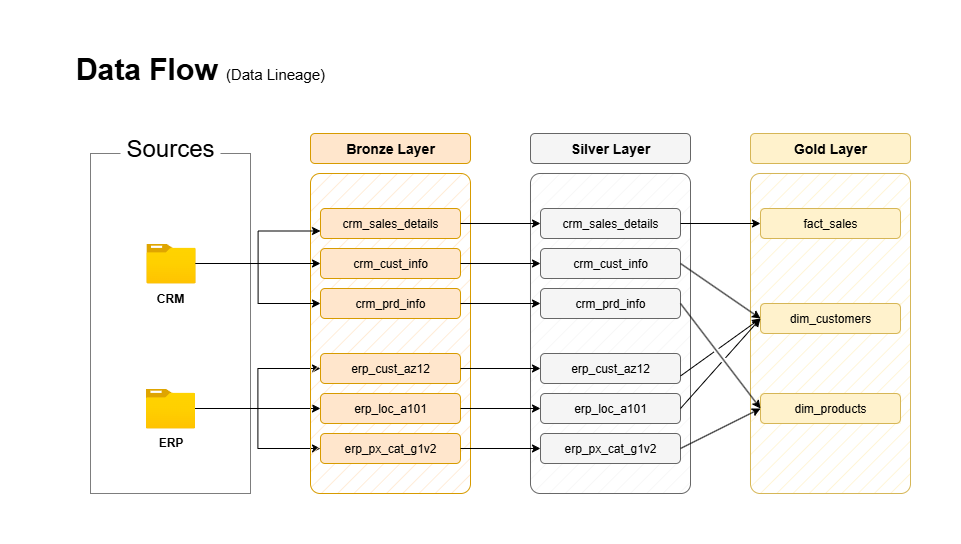

The diagram above was exported from draw.io. Its source (the exported page's mxGraphModel, read from the mxfile embedded in the PNG):
<mxGraphModel dx="1042" dy="626" grid="1" gridSize="10" guides="1" tooltips="1" connect="1" arrows="1" fold="1" page="1" pageScale="1" pageWidth="1100" pageHeight="850" math="0" shadow="0">
  <root>
    <mxCell id="0" />
    <mxCell id="1" parent="0" />
    <mxCell id="6ew5NtQKprH4YPVIOhov-30" value="" style="rounded=1;whiteSpace=wrap;html=1;strokeColor=#666666;fillColor=#f5f5f5;fillStyle=hatch;glass=0;shadow=0;arcSize=6;fontColor=#333333;" parent="1" vertex="1">
      <mxGeometry x="500" y="150" width="160" height="320" as="geometry" />
    </mxCell>
    <mxCell id="_mQ4c61J2NNzLnHNQnRn-22" value="" style="rounded=1;whiteSpace=wrap;html=1;strokeColor=#d6b656;fillColor=#fff2cc;fillStyle=hatch;glass=0;shadow=0;arcSize=6;" parent="1" vertex="1">
      <mxGeometry x="720" y="150" width="160" height="320" as="geometry" />
    </mxCell>
    <mxCell id="jvjmMa8JZVm5PUqpr9Oe-1" value="" style="rounded=0;whiteSpace=wrap;html=1;strokeColor=light-dark(#7d7d7d, #ededed);fillColor=none;" parent="1" vertex="1">
      <mxGeometry x="60" y="130" width="160" height="340" as="geometry" />
    </mxCell>
    <mxCell id="jvjmMa8JZVm5PUqpr9Oe-2" value="&lt;font style=&quot;font-size: 24px;&quot;&gt;Sources&lt;/font&gt;" style="rounded=0;whiteSpace=wrap;html=1;strokeColor=none;fillColor=default;" parent="1" vertex="1">
      <mxGeometry x="90" y="110" width="100" height="30" as="geometry" />
    </mxCell>
    <mxCell id="jvjmMa8JZVm5PUqpr9Oe-63" style="edgeStyle=orthogonalEdgeStyle;rounded=0;orthogonalLoop=1;jettySize=auto;html=1;entryX=0;entryY=0.5;entryDx=0;entryDy=0;" parent="1" source="jvjmMa8JZVm5PUqpr9Oe-5" target="jvjmMa8JZVm5PUqpr9Oe-47" edge="1">
      <mxGeometry relative="1" as="geometry" />
    </mxCell>
    <mxCell id="jvjmMa8JZVm5PUqpr9Oe-64" style="edgeStyle=orthogonalEdgeStyle;rounded=0;orthogonalLoop=1;jettySize=auto;html=1;entryX=0;entryY=0.5;entryDx=0;entryDy=0;" parent="1" source="jvjmMa8JZVm5PUqpr9Oe-5" target="jvjmMa8JZVm5PUqpr9Oe-44" edge="1">
      <mxGeometry relative="1" as="geometry" />
    </mxCell>
    <mxCell id="jvjmMa8JZVm5PUqpr9Oe-65" style="edgeStyle=orthogonalEdgeStyle;rounded=0;orthogonalLoop=1;jettySize=auto;html=1;entryX=0;entryY=0.5;entryDx=0;entryDy=0;" parent="1" source="jvjmMa8JZVm5PUqpr9Oe-5" target="jvjmMa8JZVm5PUqpr9Oe-50" edge="1">
      <mxGeometry relative="1" as="geometry" />
    </mxCell>
    <mxCell id="jvjmMa8JZVm5PUqpr9Oe-5" value="&lt;b&gt;ERP&lt;/b&gt;" style="image;aspect=fixed;html=1;points=[];align=center;fontSize=12;image=img/lib/azure2/general/Folder_Blank.svg;" parent="1" vertex="1">
      <mxGeometry x="115.36" y="365" width="49.29" height="40" as="geometry" />
    </mxCell>
    <mxCell id="jvjmMa8JZVm5PUqpr9Oe-9" value="&lt;font style=&quot;&quot;&gt;&lt;b style=&quot;font-size: 30px;&quot;&gt;Data Flow &lt;/b&gt;&lt;font style=&quot;font-size: 15px;&quot;&gt;(Data Lineage)&lt;/font&gt;&lt;/font&gt;" style="text;html=1;align=center;verticalAlign=middle;whiteSpace=wrap;rounded=0;" parent="1" vertex="1">
      <mxGeometry x="20" y="30" width="300" height="30" as="geometry" />
    </mxCell>
    <mxCell id="jvjmMa8JZVm5PUqpr9Oe-13" value="" style="rounded=1;whiteSpace=wrap;html=1;strokeColor=#d79b00;fillColor=#ffe6cc;fillStyle=hatch;glass=0;shadow=0;arcSize=6;" parent="1" vertex="1">
      <mxGeometry x="280" y="150" width="160" height="320" as="geometry" />
    </mxCell>
    <mxCell id="jvjmMa8JZVm5PUqpr9Oe-17" value="" style="group" parent="1" vertex="1" connectable="0">
      <mxGeometry x="280" y="110" width="160" height="30" as="geometry" />
    </mxCell>
    <mxCell id="jvjmMa8JZVm5PUqpr9Oe-14" value="" style="rounded=1;whiteSpace=wrap;html=1;strokeColor=#d79b00;fillColor=#ffe6cc;fillStyle=auto;glass=0;shadow=0;" parent="jvjmMa8JZVm5PUqpr9Oe-17" vertex="1">
      <mxGeometry width="160" height="30" as="geometry" />
    </mxCell>
    <mxCell id="jvjmMa8JZVm5PUqpr9Oe-15" value="&lt;b&gt;&lt;font style=&quot;font-size: 14px;&quot;&gt;Bronze Layer&lt;/font&gt;&lt;/b&gt;" style="text;html=1;align=center;verticalAlign=middle;whiteSpace=wrap;rounded=0;" parent="jvjmMa8JZVm5PUqpr9Oe-17" vertex="1">
      <mxGeometry x="30" width="100" height="30" as="geometry" />
    </mxCell>
    <mxCell id="jvjmMa8JZVm5PUqpr9Oe-20" value="" style="group" parent="1" vertex="1" connectable="0">
      <mxGeometry x="290" y="185" width="140" height="30" as="geometry" />
    </mxCell>
    <mxCell id="jvjmMa8JZVm5PUqpr9Oe-21" value="" style="rounded=1;whiteSpace=wrap;html=1;strokeColor=#d79b00;fillColor=#ffe6cc;fillStyle=auto;glass=0;shadow=0;" parent="jvjmMa8JZVm5PUqpr9Oe-20" vertex="1">
      <mxGeometry width="140" height="30" as="geometry" />
    </mxCell>
    <mxCell id="jvjmMa8JZVm5PUqpr9Oe-22" value="&lt;font&gt;crm_sales_details&lt;/font&gt;" style="text;html=1;align=center;verticalAlign=middle;whiteSpace=wrap;rounded=0;" parent="jvjmMa8JZVm5PUqpr9Oe-20" vertex="1">
      <mxGeometry x="35" width="70" height="30" as="geometry" />
    </mxCell>
    <mxCell id="jvjmMa8JZVm5PUqpr9Oe-26" value="" style="group" parent="1" vertex="1" connectable="0">
      <mxGeometry x="290" y="225" width="140" height="30" as="geometry" />
    </mxCell>
    <mxCell id="jvjmMa8JZVm5PUqpr9Oe-27" value="" style="rounded=1;whiteSpace=wrap;html=1;strokeColor=#d79b00;fillColor=#ffe6cc;fillStyle=auto;glass=0;shadow=0;" parent="jvjmMa8JZVm5PUqpr9Oe-26" vertex="1">
      <mxGeometry width="140" height="30" as="geometry" />
    </mxCell>
    <mxCell id="jvjmMa8JZVm5PUqpr9Oe-28" value="&lt;font&gt;crm_cust_info&lt;/font&gt;" style="text;html=1;align=center;verticalAlign=middle;whiteSpace=wrap;rounded=0;" parent="jvjmMa8JZVm5PUqpr9Oe-26" vertex="1">
      <mxGeometry x="35" width="70" height="30" as="geometry" />
    </mxCell>
    <mxCell id="jvjmMa8JZVm5PUqpr9Oe-29" value="" style="group" parent="1" vertex="1" connectable="0">
      <mxGeometry x="290" y="265" width="140" height="30" as="geometry" />
    </mxCell>
    <mxCell id="jvjmMa8JZVm5PUqpr9Oe-30" value="" style="rounded=1;whiteSpace=wrap;html=1;strokeColor=#d79b00;fillColor=#ffe6cc;fillStyle=auto;glass=0;shadow=0;" parent="jvjmMa8JZVm5PUqpr9Oe-29" vertex="1">
      <mxGeometry width="140" height="30" as="geometry" />
    </mxCell>
    <mxCell id="jvjmMa8JZVm5PUqpr9Oe-31" value="&lt;font&gt;crm_prd_info&lt;/font&gt;" style="text;html=1;align=center;verticalAlign=middle;whiteSpace=wrap;rounded=0;" parent="jvjmMa8JZVm5PUqpr9Oe-29" vertex="1">
      <mxGeometry x="35" width="70" height="30" as="geometry" />
    </mxCell>
    <mxCell id="jvjmMa8JZVm5PUqpr9Oe-33" value="" style="group" parent="1" vertex="1" connectable="0">
      <mxGeometry x="110.01000000000002" y="220" width="60" height="70" as="geometry" />
    </mxCell>
    <mxCell id="jvjmMa8JZVm5PUqpr9Oe-3" value="" style="image;aspect=fixed;html=1;points=[];align=center;fontSize=12;image=img/lib/azure2/general/Folder_Blank.svg;" parent="jvjmMa8JZVm5PUqpr9Oe-33" vertex="1">
      <mxGeometry x="5.869999999999976" width="49.29" height="40" as="geometry" />
    </mxCell>
    <mxCell id="jvjmMa8JZVm5PUqpr9Oe-12" value="&lt;b&gt;CRM&lt;/b&gt;" style="text;html=1;align=center;verticalAlign=middle;whiteSpace=wrap;rounded=0;" parent="jvjmMa8JZVm5PUqpr9Oe-33" vertex="1">
      <mxGeometry y="40" width="60" height="30" as="geometry" />
    </mxCell>
    <mxCell id="jvjmMa8JZVm5PUqpr9Oe-40" style="edgeStyle=orthogonalEdgeStyle;rounded=0;orthogonalLoop=1;jettySize=auto;html=1;entryX=0;entryY=0.75;entryDx=0;entryDy=0;" parent="1" source="jvjmMa8JZVm5PUqpr9Oe-3" target="jvjmMa8JZVm5PUqpr9Oe-21" edge="1">
      <mxGeometry relative="1" as="geometry" />
    </mxCell>
    <mxCell id="jvjmMa8JZVm5PUqpr9Oe-43" value="" style="group" parent="1" vertex="1" connectable="0">
      <mxGeometry x="290" y="330" width="140" height="30" as="geometry" />
    </mxCell>
    <mxCell id="jvjmMa8JZVm5PUqpr9Oe-44" value="" style="rounded=1;whiteSpace=wrap;html=1;strokeColor=#d79b00;fillColor=#ffe6cc;fillStyle=auto;glass=0;shadow=0;" parent="jvjmMa8JZVm5PUqpr9Oe-43" vertex="1">
      <mxGeometry width="140" height="30" as="geometry" />
    </mxCell>
    <mxCell id="jvjmMa8JZVm5PUqpr9Oe-45" value="&lt;font&gt;erp_cust_az12&lt;/font&gt;" style="text;html=1;align=center;verticalAlign=middle;whiteSpace=wrap;rounded=0;" parent="jvjmMa8JZVm5PUqpr9Oe-43" vertex="1">
      <mxGeometry x="35" width="70" height="30" as="geometry" />
    </mxCell>
    <mxCell id="jvjmMa8JZVm5PUqpr9Oe-46" value="" style="group" parent="1" vertex="1" connectable="0">
      <mxGeometry x="290" y="370" width="140" height="30" as="geometry" />
    </mxCell>
    <mxCell id="jvjmMa8JZVm5PUqpr9Oe-47" value="" style="rounded=1;whiteSpace=wrap;html=1;strokeColor=#d79b00;fillColor=#ffe6cc;fillStyle=auto;glass=0;shadow=0;" parent="jvjmMa8JZVm5PUqpr9Oe-46" vertex="1">
      <mxGeometry width="140" height="30" as="geometry" />
    </mxCell>
    <mxCell id="jvjmMa8JZVm5PUqpr9Oe-48" value="&lt;font&gt;erp_loc_a101&lt;/font&gt;" style="text;html=1;align=center;verticalAlign=middle;whiteSpace=wrap;rounded=0;" parent="jvjmMa8JZVm5PUqpr9Oe-46" vertex="1">
      <mxGeometry x="35" width="70" height="30" as="geometry" />
    </mxCell>
    <mxCell id="jvjmMa8JZVm5PUqpr9Oe-49" value="" style="group" parent="1" vertex="1" connectable="0">
      <mxGeometry x="290" y="410" width="140" height="30" as="geometry" />
    </mxCell>
    <mxCell id="jvjmMa8JZVm5PUqpr9Oe-50" value="" style="rounded=1;whiteSpace=wrap;html=1;strokeColor=#d79b00;fillColor=#ffe6cc;fillStyle=auto;glass=0;shadow=0;" parent="jvjmMa8JZVm5PUqpr9Oe-49" vertex="1">
      <mxGeometry width="140" height="30" as="geometry" />
    </mxCell>
    <mxCell id="jvjmMa8JZVm5PUqpr9Oe-51" value="&lt;font&gt;erp_px_cat_g1v2&lt;/font&gt;" style="text;html=1;align=center;verticalAlign=middle;whiteSpace=wrap;rounded=0;" parent="jvjmMa8JZVm5PUqpr9Oe-49" vertex="1">
      <mxGeometry x="35" width="70" height="30" as="geometry" />
    </mxCell>
    <mxCell id="jvjmMa8JZVm5PUqpr9Oe-68" style="edgeStyle=orthogonalEdgeStyle;rounded=0;orthogonalLoop=1;jettySize=auto;html=1;entryX=0;entryY=0.5;entryDx=0;entryDy=0;" parent="1" source="jvjmMa8JZVm5PUqpr9Oe-3" target="jvjmMa8JZVm5PUqpr9Oe-27" edge="1">
      <mxGeometry relative="1" as="geometry" />
    </mxCell>
    <mxCell id="jvjmMa8JZVm5PUqpr9Oe-71" style="edgeStyle=orthogonalEdgeStyle;rounded=0;orthogonalLoop=1;jettySize=auto;html=1;entryX=0;entryY=0.5;entryDx=0;entryDy=0;" parent="1" source="jvjmMa8JZVm5PUqpr9Oe-3" target="jvjmMa8JZVm5PUqpr9Oe-30" edge="1">
      <mxGeometry relative="1" as="geometry" />
    </mxCell>
    <mxCell id="6ew5NtQKprH4YPVIOhov-2" value="" style="group;fillColor=none;fontColor=#333333;strokeColor=none;" parent="1" vertex="1" connectable="0">
      <mxGeometry x="500" y="110" width="160" height="30" as="geometry" />
    </mxCell>
    <mxCell id="6ew5NtQKprH4YPVIOhov-3" value="" style="rounded=1;whiteSpace=wrap;html=1;strokeColor=#666666;fillColor=#f5f5f5;fillStyle=auto;glass=0;shadow=0;fontColor=#333333;" parent="6ew5NtQKprH4YPVIOhov-2" vertex="1">
      <mxGeometry width="160" height="30" as="geometry" />
    </mxCell>
    <mxCell id="6ew5NtQKprH4YPVIOhov-4" value="&lt;b&gt;&lt;font style=&quot;font-size: 14px;&quot;&gt;Silver Layer&lt;/font&gt;&lt;/b&gt;" style="text;html=1;align=center;verticalAlign=middle;whiteSpace=wrap;rounded=0;" parent="6ew5NtQKprH4YPVIOhov-2" vertex="1">
      <mxGeometry x="30" width="100" height="30" as="geometry" />
    </mxCell>
    <mxCell id="6ew5NtQKprH4YPVIOhov-5" value="" style="group;strokeColor=none;fillColor=none;fontColor=#333333;" parent="1" vertex="1" connectable="0">
      <mxGeometry x="510" y="185" width="140" height="30" as="geometry" />
    </mxCell>
    <mxCell id="6ew5NtQKprH4YPVIOhov-6" value="" style="rounded=1;whiteSpace=wrap;html=1;strokeColor=#666666;fillColor=#f5f5f5;fillStyle=auto;glass=0;shadow=0;fontColor=#333333;" parent="6ew5NtQKprH4YPVIOhov-5" vertex="1">
      <mxGeometry width="140" height="30" as="geometry" />
    </mxCell>
    <mxCell id="6ew5NtQKprH4YPVIOhov-7" value="crm_sales_details" style="text;html=1;align=center;verticalAlign=middle;whiteSpace=wrap;rounded=0;" parent="6ew5NtQKprH4YPVIOhov-5" vertex="1">
      <mxGeometry x="35" width="70" height="30" as="geometry" />
    </mxCell>
    <mxCell id="6ew5NtQKprH4YPVIOhov-8" value="" style="group;fillColor=none;fontColor=#333333;strokeColor=none;" parent="1" vertex="1" connectable="0">
      <mxGeometry x="510" y="225" width="140" height="30" as="geometry" />
    </mxCell>
    <mxCell id="6ew5NtQKprH4YPVIOhov-9" value="" style="rounded=1;whiteSpace=wrap;html=1;strokeColor=#666666;fillColor=#f5f5f5;fillStyle=auto;glass=0;shadow=0;fontColor=#333333;" parent="6ew5NtQKprH4YPVIOhov-8" vertex="1">
      <mxGeometry width="140" height="30" as="geometry" />
    </mxCell>
    <mxCell id="6ew5NtQKprH4YPVIOhov-10" value="crm_cust_info" style="text;html=1;align=center;verticalAlign=middle;whiteSpace=wrap;rounded=0;" parent="6ew5NtQKprH4YPVIOhov-8" vertex="1">
      <mxGeometry x="35" width="70" height="30" as="geometry" />
    </mxCell>
    <mxCell id="6ew5NtQKprH4YPVIOhov-11" value="" style="group" parent="1" vertex="1" connectable="0">
      <mxGeometry x="510" y="265" width="140" height="30" as="geometry" />
    </mxCell>
    <mxCell id="6ew5NtQKprH4YPVIOhov-12" value="" style="rounded=1;whiteSpace=wrap;html=1;strokeColor=#666666;fillColor=#f5f5f5;fillStyle=auto;glass=0;shadow=0;fontColor=#333333;" parent="6ew5NtQKprH4YPVIOhov-11" vertex="1">
      <mxGeometry width="140" height="30" as="geometry" />
    </mxCell>
    <mxCell id="6ew5NtQKprH4YPVIOhov-13" value="crm_prd_info" style="text;html=1;align=center;verticalAlign=middle;whiteSpace=wrap;rounded=0;" parent="6ew5NtQKprH4YPVIOhov-11" vertex="1">
      <mxGeometry x="35" width="70" height="30" as="geometry" />
    </mxCell>
    <mxCell id="6ew5NtQKprH4YPVIOhov-14" value="" style="group" parent="1" vertex="1" connectable="0">
      <mxGeometry x="510" y="330" width="140" height="30" as="geometry" />
    </mxCell>
    <mxCell id="6ew5NtQKprH4YPVIOhov-15" value="" style="rounded=1;whiteSpace=wrap;html=1;strokeColor=#666666;fillColor=#f5f5f5;fillStyle=auto;glass=0;shadow=0;fontColor=#333333;" parent="6ew5NtQKprH4YPVIOhov-14" vertex="1">
      <mxGeometry width="140" height="30" as="geometry" />
    </mxCell>
    <mxCell id="6ew5NtQKprH4YPVIOhov-16" value="&lt;font&gt;erp_cust_az12&lt;/font&gt;" style="text;html=1;align=center;verticalAlign=middle;whiteSpace=wrap;rounded=0;" parent="6ew5NtQKprH4YPVIOhov-14" vertex="1">
      <mxGeometry x="35" width="70" height="30" as="geometry" />
    </mxCell>
    <mxCell id="6ew5NtQKprH4YPVIOhov-17" value="" style="group" parent="1" vertex="1" connectable="0">
      <mxGeometry x="510" y="370" width="140" height="30" as="geometry" />
    </mxCell>
    <mxCell id="6ew5NtQKprH4YPVIOhov-18" value="" style="rounded=1;whiteSpace=wrap;html=1;strokeColor=#666666;fillColor=#f5f5f5;fillStyle=auto;glass=0;shadow=0;fontColor=#333333;" parent="6ew5NtQKprH4YPVIOhov-17" vertex="1">
      <mxGeometry width="140" height="30" as="geometry" />
    </mxCell>
    <mxCell id="6ew5NtQKprH4YPVIOhov-19" value="&lt;font&gt;erp_loc_a101&lt;/font&gt;" style="text;html=1;align=center;verticalAlign=middle;whiteSpace=wrap;rounded=0;" parent="6ew5NtQKprH4YPVIOhov-17" vertex="1">
      <mxGeometry x="35" width="70" height="30" as="geometry" />
    </mxCell>
    <mxCell id="6ew5NtQKprH4YPVIOhov-20" value="" style="group" parent="1" vertex="1" connectable="0">
      <mxGeometry x="510" y="410" width="140" height="30" as="geometry" />
    </mxCell>
    <mxCell id="6ew5NtQKprH4YPVIOhov-21" value="" style="rounded=1;whiteSpace=wrap;html=1;strokeColor=#666666;fillColor=#f5f5f5;fillStyle=auto;glass=0;shadow=0;fontColor=#333333;" parent="6ew5NtQKprH4YPVIOhov-20" vertex="1">
      <mxGeometry width="140" height="30" as="geometry" />
    </mxCell>
    <mxCell id="6ew5NtQKprH4YPVIOhov-22" value="&lt;font&gt;erp_px_cat_g1v2&lt;/font&gt;" style="text;html=1;align=center;verticalAlign=middle;whiteSpace=wrap;rounded=0;" parent="6ew5NtQKprH4YPVIOhov-20" vertex="1">
      <mxGeometry x="35" width="70" height="30" as="geometry" />
    </mxCell>
    <mxCell id="6ew5NtQKprH4YPVIOhov-24" style="edgeStyle=orthogonalEdgeStyle;rounded=0;orthogonalLoop=1;jettySize=auto;html=1;exitX=1;exitY=0.5;exitDx=0;exitDy=0;" parent="1" source="jvjmMa8JZVm5PUqpr9Oe-21" target="6ew5NtQKprH4YPVIOhov-6" edge="1">
      <mxGeometry relative="1" as="geometry" />
    </mxCell>
    <mxCell id="6ew5NtQKprH4YPVIOhov-25" style="edgeStyle=orthogonalEdgeStyle;rounded=0;orthogonalLoop=1;jettySize=auto;html=1;exitX=1;exitY=0.5;exitDx=0;exitDy=0;entryX=0;entryY=0.5;entryDx=0;entryDy=0;" parent="1" source="jvjmMa8JZVm5PUqpr9Oe-27" target="6ew5NtQKprH4YPVIOhov-9" edge="1">
      <mxGeometry relative="1" as="geometry" />
    </mxCell>
    <mxCell id="6ew5NtQKprH4YPVIOhov-26" style="edgeStyle=orthogonalEdgeStyle;rounded=0;orthogonalLoop=1;jettySize=auto;html=1;entryX=0;entryY=0.5;entryDx=0;entryDy=0;" parent="1" source="jvjmMa8JZVm5PUqpr9Oe-30" target="6ew5NtQKprH4YPVIOhov-12" edge="1">
      <mxGeometry relative="1" as="geometry" />
    </mxCell>
    <mxCell id="6ew5NtQKprH4YPVIOhov-27" style="edgeStyle=orthogonalEdgeStyle;rounded=0;orthogonalLoop=1;jettySize=auto;html=1;exitX=1;exitY=0.5;exitDx=0;exitDy=0;entryX=0;entryY=0.5;entryDx=0;entryDy=0;" parent="1" source="jvjmMa8JZVm5PUqpr9Oe-44" target="6ew5NtQKprH4YPVIOhov-15" edge="1">
      <mxGeometry relative="1" as="geometry" />
    </mxCell>
    <mxCell id="6ew5NtQKprH4YPVIOhov-28" style="edgeStyle=orthogonalEdgeStyle;rounded=0;orthogonalLoop=1;jettySize=auto;html=1;exitX=1;exitY=0.5;exitDx=0;exitDy=0;entryX=0;entryY=0.5;entryDx=0;entryDy=0;" parent="1" source="jvjmMa8JZVm5PUqpr9Oe-47" target="6ew5NtQKprH4YPVIOhov-18" edge="1">
      <mxGeometry relative="1" as="geometry" />
    </mxCell>
    <mxCell id="6ew5NtQKprH4YPVIOhov-29" style="edgeStyle=orthogonalEdgeStyle;rounded=0;orthogonalLoop=1;jettySize=auto;html=1;exitX=1;exitY=0.5;exitDx=0;exitDy=0;entryX=0;entryY=0.5;entryDx=0;entryDy=0;" parent="1" source="jvjmMa8JZVm5PUqpr9Oe-50" target="6ew5NtQKprH4YPVIOhov-21" edge="1">
      <mxGeometry relative="1" as="geometry" />
    </mxCell>
    <mxCell id="_mQ4c61J2NNzLnHNQnRn-1" value="" style="group;fillColor=none;fontColor=#333333;strokeColor=none;" parent="1" vertex="1" connectable="0">
      <mxGeometry x="720" y="110" width="160" height="30" as="geometry" />
    </mxCell>
    <mxCell id="_mQ4c61J2NNzLnHNQnRn-2" value="" style="rounded=1;whiteSpace=wrap;html=1;strokeColor=#d6b656;fillColor=#fff2cc;fillStyle=auto;glass=0;shadow=0;" parent="_mQ4c61J2NNzLnHNQnRn-1" vertex="1">
      <mxGeometry width="160" height="30" as="geometry" />
    </mxCell>
    <mxCell id="_mQ4c61J2NNzLnHNQnRn-3" value="&lt;b&gt;&lt;font style=&quot;font-size: 14px;&quot;&gt;Gold Layer&lt;/font&gt;&lt;/b&gt;" style="text;html=1;align=center;verticalAlign=middle;whiteSpace=wrap;rounded=0;" parent="_mQ4c61J2NNzLnHNQnRn-1" vertex="1">
      <mxGeometry x="30" width="100" height="30" as="geometry" />
    </mxCell>
    <mxCell id="_mQ4c61J2NNzLnHNQnRn-4" value="" style="group;strokeColor=none;fillColor=#fff2cc;" parent="1" vertex="1" connectable="0">
      <mxGeometry x="730" y="185" width="140" height="30" as="geometry" />
    </mxCell>
    <mxCell id="_mQ4c61J2NNzLnHNQnRn-5" value="" style="rounded=1;whiteSpace=wrap;html=1;strokeColor=#d6b656;fillColor=#fff2cc;fillStyle=auto;glass=0;shadow=0;" parent="_mQ4c61J2NNzLnHNQnRn-4" vertex="1">
      <mxGeometry width="140" height="30" as="geometry" />
    </mxCell>
    <mxCell id="_mQ4c61J2NNzLnHNQnRn-6" value="&lt;font&gt;fact_sales&lt;/font&gt;" style="text;html=1;align=center;verticalAlign=middle;whiteSpace=wrap;rounded=0;" parent="_mQ4c61J2NNzLnHNQnRn-4" vertex="1">
      <mxGeometry x="35" width="70" height="30" as="geometry" />
    </mxCell>
    <mxCell id="_mQ4c61J2NNzLnHNQnRn-7" value="" style="group;fillColor=#fff2cc;strokeColor=none;" parent="1" vertex="1" connectable="0">
      <mxGeometry x="730" y="280" width="140" height="30" as="geometry" />
    </mxCell>
    <mxCell id="_mQ4c61J2NNzLnHNQnRn-8" value="" style="rounded=1;whiteSpace=wrap;html=1;strokeColor=#d6b656;fillColor=#fff2cc;fillStyle=auto;glass=0;shadow=0;" parent="_mQ4c61J2NNzLnHNQnRn-7" vertex="1">
      <mxGeometry width="140" height="30" as="geometry" />
    </mxCell>
    <mxCell id="_mQ4c61J2NNzLnHNQnRn-9" value="&lt;font&gt;dim_customers&lt;/font&gt;" style="text;html=1;align=center;verticalAlign=middle;whiteSpace=wrap;rounded=0;" parent="_mQ4c61J2NNzLnHNQnRn-7" vertex="1">
      <mxGeometry x="35" width="70" height="30" as="geometry" />
    </mxCell>
    <mxCell id="_mQ4c61J2NNzLnHNQnRn-10" value="" style="group;fillColor=#fff2cc;strokeColor=none;" parent="1" vertex="1" connectable="0">
      <mxGeometry x="730" y="370" width="140" height="30" as="geometry" />
    </mxCell>
    <mxCell id="_mQ4c61J2NNzLnHNQnRn-11" value="" style="rounded=1;whiteSpace=wrap;html=1;strokeColor=#d6b656;fillColor=#fff2cc;fillStyle=auto;glass=0;shadow=0;" parent="_mQ4c61J2NNzLnHNQnRn-10" vertex="1">
      <mxGeometry width="140" height="30" as="geometry" />
    </mxCell>
    <mxCell id="_mQ4c61J2NNzLnHNQnRn-12" value="&lt;font&gt;dim_products&lt;/font&gt;" style="text;html=1;align=center;verticalAlign=middle;whiteSpace=wrap;rounded=0;" parent="_mQ4c61J2NNzLnHNQnRn-10" vertex="1">
      <mxGeometry x="35" width="70" height="30" as="geometry" />
    </mxCell>
    <mxCell id="_mQ4c61J2NNzLnHNQnRn-89" value="" style="endArrow=classic;html=1;rounded=0;exitX=1;exitY=0.5;exitDx=0;exitDy=0;entryX=0;entryY=0.5;entryDx=0;entryDy=0;" parent="1" source="6ew5NtQKprH4YPVIOhov-6" target="_mQ4c61J2NNzLnHNQnRn-5" edge="1">
      <mxGeometry width="50" height="50" relative="1" as="geometry">
        <mxPoint x="680" y="225" as="sourcePoint" />
        <mxPoint x="730" y="175" as="targetPoint" />
      </mxGeometry>
    </mxCell>
    <mxCell id="_mQ4c61J2NNzLnHNQnRn-90" value="" style="endArrow=classic;html=1;rounded=0;exitX=1;exitY=0.5;exitDx=0;exitDy=0;entryX=0;entryY=0.5;entryDx=0;entryDy=0;jumpStyle=gap;" parent="1" source="6ew5NtQKprH4YPVIOhov-9" target="_mQ4c61J2NNzLnHNQnRn-8" edge="1">
      <mxGeometry width="50" height="50" relative="1" as="geometry">
        <mxPoint x="660" y="230" as="sourcePoint" />
        <mxPoint x="740" y="230" as="targetPoint" />
      </mxGeometry>
    </mxCell>
    <mxCell id="_mQ4c61J2NNzLnHNQnRn-91" value="" style="endArrow=classic;html=1;rounded=0;exitX=1;exitY=0.5;exitDx=0;exitDy=0;entryX=0;entryY=0.5;entryDx=0;entryDy=0;jumpStyle=gap;" parent="1" source="6ew5NtQKprH4YPVIOhov-12" target="_mQ4c61J2NNzLnHNQnRn-11" edge="1">
      <mxGeometry width="50" height="50" relative="1" as="geometry">
        <mxPoint x="670" y="290" as="sourcePoint" />
        <mxPoint x="750" y="365" as="targetPoint" />
      </mxGeometry>
    </mxCell>
    <mxCell id="_mQ4c61J2NNzLnHNQnRn-92" value="" style="endArrow=classic;html=1;rounded=0;exitX=1;exitY=0.75;exitDx=0;exitDy=0;entryX=0;entryY=0.5;entryDx=0;entryDy=0;jumpStyle=gap;" parent="1" source="6ew5NtQKprH4YPVIOhov-15" target="_mQ4c61J2NNzLnHNQnRn-8" edge="1">
      <mxGeometry width="50" height="50" relative="1" as="geometry">
        <mxPoint x="670" y="348" as="sourcePoint" />
        <mxPoint x="750" y="423" as="targetPoint" />
      </mxGeometry>
    </mxCell>
    <mxCell id="_mQ4c61J2NNzLnHNQnRn-93" value="" style="endArrow=classic;html=1;rounded=0;exitX=1;exitY=0.5;exitDx=0;exitDy=0;entryX=0;entryY=0.5;entryDx=0;entryDy=0;jumpStyle=gap;" parent="1" source="6ew5NtQKprH4YPVIOhov-18" target="_mQ4c61J2NNzLnHNQnRn-8" edge="1">
      <mxGeometry width="50" height="50" relative="1" as="geometry">
        <mxPoint x="660" y="365" as="sourcePoint" />
        <mxPoint x="740" y="440" as="targetPoint" />
      </mxGeometry>
    </mxCell>
    <mxCell id="_mQ4c61J2NNzLnHNQnRn-94" value="" style="endArrow=classic;html=1;rounded=0;exitX=1;exitY=0.5;exitDx=0;exitDy=0;entryX=0;entryY=0.5;entryDx=0;entryDy=0;jumpStyle=gap;" parent="1" source="6ew5NtQKprH4YPVIOhov-21" target="_mQ4c61J2NNzLnHNQnRn-11" edge="1">
      <mxGeometry width="50" height="50" relative="1" as="geometry">
        <mxPoint x="690" y="440" as="sourcePoint" />
        <mxPoint x="770" y="370" as="targetPoint" />
      </mxGeometry>
    </mxCell>
  </root>
</mxGraphModel>